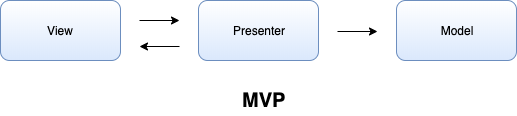

The diagram above was exported from draw.io. Its source (the exported page's mxGraphModel, read from the mxfile embedded in the PNG):
<mxGraphModel dx="2012" dy="1068" grid="1" gridSize="10" guides="1" tooltips="1" connect="1" arrows="1" fold="1" page="1" pageScale="1" pageWidth="827" pageHeight="1169" math="0" shadow="0">
  <root>
    <mxCell id="kzwvaTHlgIa2xDAXClE7-0" />
    <mxCell id="kzwvaTHlgIa2xDAXClE7-1" parent="kzwvaTHlgIa2xDAXClE7-0" />
    <mxCell id="lYfrKJeI2nm_ez728Ga8-0" value="" style="group" vertex="1" connectable="0" parent="kzwvaTHlgIa2xDAXClE7-1">
      <mxGeometry x="150" y="360" width="516" height="115" as="geometry" />
    </mxCell>
    <mxCell id="lYfrKJeI2nm_ez728Ga8-1" value="View" style="rounded=1;whiteSpace=wrap;html=1;fillColor=#dae8fc;strokeColor=#6c8ebf;gradientDirection=north;gradientColor=#ffffff;" vertex="1" parent="lYfrKJeI2nm_ez728Ga8-0">
      <mxGeometry width="120" height="60" as="geometry" />
    </mxCell>
    <mxCell id="lYfrKJeI2nm_ez728Ga8-2" value="Presenter" style="rounded=1;whiteSpace=wrap;html=1;fillColor=#dae8fc;strokeColor=#6c8ebf;gradientColor=#ffffff;gradientDirection=north;" vertex="1" parent="lYfrKJeI2nm_ez728Ga8-0">
      <mxGeometry x="198" width="120" height="60" as="geometry" />
    </mxCell>
    <mxCell id="lYfrKJeI2nm_ez728Ga8-3" value="Model" style="rounded=1;whiteSpace=wrap;html=1;fillColor=#dae8fc;strokeColor=#6c8ebf;gradientColor=#ffffff;gradientDirection=north;" vertex="1" parent="lYfrKJeI2nm_ez728Ga8-0">
      <mxGeometry x="396" width="120" height="60" as="geometry" />
    </mxCell>
    <mxCell id="lYfrKJeI2nm_ez728Ga8-4" value="" style="endArrow=classic;html=1;" edge="1" parent="lYfrKJeI2nm_ez728Ga8-0">
      <mxGeometry width="50" height="50" relative="1" as="geometry">
        <mxPoint x="139" y="20" as="sourcePoint" />
        <mxPoint x="179" y="20" as="targetPoint" />
      </mxGeometry>
    </mxCell>
    <mxCell id="lYfrKJeI2nm_ez728Ga8-5" value="" style="endArrow=classic;html=1;" edge="1" parent="lYfrKJeI2nm_ez728Ga8-0">
      <mxGeometry width="50" height="50" relative="1" as="geometry">
        <mxPoint x="337" y="31" as="sourcePoint" />
        <mxPoint x="377" y="31" as="targetPoint" />
      </mxGeometry>
    </mxCell>
    <mxCell id="lYfrKJeI2nm_ez728Ga8-6" value="" style="endArrow=none;html=1;endFill=0;startArrow=classic;startFill=1;verticalAlign=middle;" edge="1" parent="lYfrKJeI2nm_ez728Ga8-0">
      <mxGeometry width="50" height="50" relative="1" as="geometry">
        <mxPoint x="139" y="46" as="sourcePoint" />
        <mxPoint x="179" y="46" as="targetPoint" />
      </mxGeometry>
    </mxCell>
    <mxCell id="lYfrKJeI2nm_ez728Ga8-8" value="MVP" style="text;html=1;resizable=0;autosize=1;align=center;verticalAlign=middle;points=[];fillColor=none;strokeColor=none;rounded=0;fontStyle=1;fontSize=20;" vertex="1" parent="lYfrKJeI2nm_ez728Ga8-0">
      <mxGeometry x="233" y="85" width="60" height="30" as="geometry" />
    </mxCell>
  </root>
</mxGraphModel>